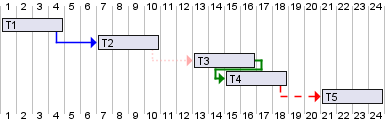

The diagram above was rendered by PlantUML. Its source (embedded in the PNG):
@startgantt
[T1] lasts 4 days
[T2] lasts 4 days and starts 2 days after [T1]'s end with blue link
[T3] lasts 4 days and starts 2 days after [T2]'s end with #FFAAAA dotted link
[T4] lasts 4 days and starts 2 days before [T3]'s end with green bold link
[T5] lasts 4 days and starts 2 days after [T4]'s end with red dashed link
@endgantt